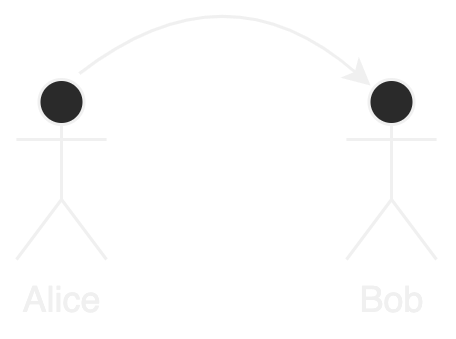

The diagram above was exported from draw.io. Its source (the exported page's mxGraphModel, read from the mxfile embedded in the PNG):
<mxGraphModel dx="348" dy="254" grid="1" gridSize="10" guides="1" tooltips="1" connect="1" arrows="1" fold="1" page="1" pageScale="1" pageWidth="1169" pageHeight="827" math="0" shadow="0">
  <root>
    <mxCell id="0" />
    <mxCell id="1" parent="0" />
    <mxCell id="GvGe0kuzksVVh4Svu7xS-1" value="Bob" style="shape=umlActor;verticalLabelPosition=bottom;verticalAlign=top;html=1;outlineConnect=0;" vertex="1" parent="1">
      <mxGeometry x="370" y="320" width="30" height="60" as="geometry" />
    </mxCell>
    <mxCell id="GvGe0kuzksVVh4Svu7xS-2" value="Alice" style="shape=umlActor;verticalLabelPosition=bottom;verticalAlign=top;html=1;outlineConnect=0;" vertex="1" parent="1">
      <mxGeometry x="260" y="320" width="30" height="60" as="geometry" />
    </mxCell>
    <mxCell id="GvGe0kuzksVVh4Svu7xS-3" value="" style="curved=1;endArrow=classic;html=1;rounded=0;" edge="1" parent="1">
      <mxGeometry width="50" height="50" relative="1" as="geometry">
        <mxPoint x="281" y="318" as="sourcePoint" />
        <mxPoint x="378" y="322" as="targetPoint" />
        <Array as="points">
          <mxPoint x="330" y="280" />
        </Array>
      </mxGeometry>
    </mxCell>
  </root>
</mxGraphModel>